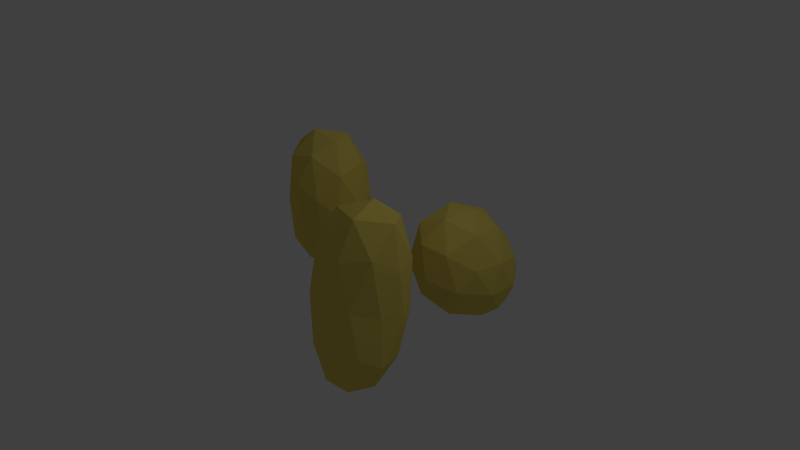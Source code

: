 # Source: potatoes.blend  (saved by Blender 2.76.0; exported with 4.5.12 LTS)
import bpy
from mathutils import Matrix  # noqa: F401  (used for matrix-valued properties, if any)

bpy.ops.wm.read_factory_settings(use_empty=True)
scene = bpy.context.scene
scene.name = 'Scene'

# ---- collections
col_collection_1 = bpy.data.collections.new('Collection 1'); scene.collection.children.link(col_collection_1)

# ---- materials (node trees are filled in below, after node groups)
mat_potatoe = bpy.data.materials.new('Potatoe')
mat_potatoe.alpha_threshold = 0.0
mat_potatoe.use_transparent_shadow = False
mat_potatoe.diffuse_color = (0.8, 0.6395, 0.1331, 1.0)
mat_potatoe.roughness = 0.5

# ---- material node trees

# ---- world
world_world = bpy.data.worlds.new('World'); scene.world = world_world
world_world.color = (0.05088, 0.05088, 0.05088)
world_world.use_sun_shadow = False
world_world.sun_shadow_jitter_overblur = 0.0
world_world.cycles.sampling_method = 'MANUAL'
world_world.cycles.sample_map_resolution = 256

# ---- cameras
cam_camera = bpy.data.cameras.new('Camera')
cam_camera.clip_end = 100.0
cam_camera.lens = 35.0
cam_camera.sensor_width = 32.0
cam_camera.sensor_height = 18.0
cam_camera.ortho_scale = 7.314
cam_camera.dof.focus_distance = 0.0
cam_camera.dof.aperture_fstop = 128.0

# ---- lights
light_lamp = bpy.data.lights.new('Lamp', 'POINT')
light_lamp.transmission_factor = 0.0
light_lamp.cutoff_distance = 30.0
light_lamp.energy = 100.0
light_lamp.shadow_buffer_clip_start = 1.001
light_lamp.shadow_soft_size = 0.1
light_lamp.shadow_maximum_resolution = 0.006
light_lamp.use_absolute_resolution = True
light_lamp.cycles.use_multiple_importance_sampling = False

# ---- meshes
me_icosphere = bpy.data.meshes.new('Icosphere')
me_icosphere.from_pydata([(-1.901, 0.3514, -0.5711), (-1.96, -0.1236, 0.08924), (-1.984, 0.5568, 0.2138), (-1.45, 0.8524, -0.1123), (-1.096, 0.3548, -0.4385), (-1.412, -0.2484, -0.3139), (-1.546, 0.08393, 0.9561), (-1.23, 0.6871, 0.8315), (-0.6815, 0.5623, 0.4284), (-0.6581, -0.1181, 0.3038), (-1.192, -0.4137, 0.63), (-0.7409, 0.08734, 1.089), (-2.051, 0.4953, -0.2554), (-2.038, 0.09538, -0.3287), (-2.086, 0.2161, 0.1327), (-1.75, -0.2572, -0.1775), (-1.715, 0.022, -0.5656), (-1.737, 0.6691, -0.4472), (-1.786, 0.7898, 0.01421), (-1.53, 0.3765, -0.6389), (-1.264, 0.6711, -0.3692), (-1.242, 0.024, -0.4877), (-1.621, -0.3543, 0.3773), (-1.299, -0.4277, 0.1403), (-1.842, 0.3381, 0.6422), (-1.829, -0.06182, 0.569), (-1.343, 0.8664, 0.3773), (-1.657, 0.6926, 0.569), (-0.813, 0.5005, -0.0514), (-1.021, 0.793, 0.1403), (-0.9847, -0.2539, -0.0514), (-0.7992, 0.1006, -0.1246), (-1.377, -0.2324, 0.8868), (-1.4, 0.4147, 1.005), (-0.8917, 0.6959, 0.6951), (-0.5555, 0.2226, 0.3849), (-0.8557, -0.3511, 0.5034), (-1.112, 0.06216, 1.156), (-0.9043, -0.2304, 0.9648), (-0.9265, 0.4167, 1.083), (-0.6042, 0.3433, 0.8463), (-0.5904, -0.05657, 0.7731), (0.94, -1.399, -1.167), (1.471, -1.604, -0.4247), (0.7371, -1.835, -0.3646), (0.2834, -1.231, -0.522), (0.7371, -0.6264, -0.6793), (1.471, -0.8573, -0.6192), (1.143, -1.563, 0.6793), (0.4088, -1.332, 0.6192), (0.4088, -0.5855, 0.4247), (1.143, -0.3546, 0.3646), (1.597, -0.9589, 0.522), (0.94, -0.7909, 1.167), (0.8207, -1.708, -0.9004), (1.252, -1.573, -0.9357), (1.133, -1.829, -0.464), (1.564, -1.255, -0.6136), (1.252, -1.134, -1.05), (0.5541, -1.353, -0.9928), (0.4348, -1.61, -0.5211), (0.8207, -0.9981, -1.085), (0.4348, -0.8994, -0.7061), (1.133, -0.6799, -0.7632), (1.638, -1.314, 0.05715), (1.638, -0.8753, -0.05715), (0.94, -1.805, 0.185), (1.371, -1.67, 0.1496), (0.2418, -1.314, 0.05715), (0.5085, -1.67, 0.1496), (0.5085, -0.5201, -0.1496), (0.2418, -0.8753, -0.05715), (1.371, -0.5201, -0.1496), (0.94, -0.3844, -0.185), (1.445, -1.29, 0.7061), (0.747, -1.51, 0.7632), (0.3155, -0.9351, 0.6136), (0.747, -0.3604, 0.464), (1.445, -0.5799, 0.5211), (1.059, -1.191, 1.085), (1.326, -0.8363, 0.9928), (0.6278, -1.056, 1.05), (0.6278, -0.6168, 0.9357), (1.059, -0.4811, 0.9004), (0.752, 2.33, -0.8502), (1.286, 1.589, -0.8931), (0.5481, 1.476, -1.104), (0.09195, 1.773, -0.5512), (0.5481, 2.069, 0.002099), (1.286, 1.956, -0.2092), (0.956, 0.5737, -0.6206), (0.218, 0.687, -0.4093), (0.218, 1.054, 0.2746), (0.956, 1.167, 0.4859), (1.412, 0.8704, -0.06735), (0.752, 0.3127, 0.2317), (0.6322, 2.005, -1.095), (1.066, 2.072, -0.9704), (0.946, 1.57, -1.12), (1.38, 1.852, -0.5936), (1.066, 2.287, -0.5684), (0.3641, 2.18, -0.7694), (0.2442, 1.677, -0.9188), (0.6322, 2.354, -0.4442), (0.2442, 2.026, -0.2684), (0.946, 2.134, -0.06745), (1.454, 1.214, -0.5102), (1.454, 1.429, -0.1083), (0.752, 0.9727, -0.9597), (1.186, 1.039, -0.8354), (0.05016, 1.214, -0.5102), (0.3183, 1.039, -0.8354), (0.3183, 1.604, 0.2169), (0.05016, 1.429, -0.1083), (1.186, 1.604, 0.2169), (0.752, 1.67, 0.3411), (1.26, 0.6168, -0.3501), (0.558, 0.509, -0.5511), (0.1243, 0.7911, -0.02488), (0.558, 1.073, 0.5013), (1.26, 0.9655, 0.3003), (0.8719, 0.289, -0.1743), (1.14, 0.4634, 0.1509), (0.4382, 0.3556, -0.05011), (0.4382, 0.5711, 0.3519), (0.8719, 0.6378, 0.4761)], [], [(0, 13, 12), (1, 13, 15), (0, 12, 17), (0, 17, 19), (0, 19, 16), (1, 15, 22), (2, 14, 24), (3, 18, 26), (4, 20, 28), (5, 21, 30), (1, 22, 25), (2, 24, 27), (3, 26, 29), (4, 28, 31), (5, 30, 23), (6, 32, 37), (7, 33, 39), (8, 34, 40), (9, 35, 41), (10, 36, 38), (38, 41, 11), (38, 36, 41), (36, 9, 41), (41, 40, 11), (41, 35, 40), (35, 8, 40), (40, 39, 11), (40, 34, 39), (34, 7, 39), (39, 37, 11), (39, 33, 37), (33, 6, 37), (37, 38, 11), (37, 32, 38), (32, 10, 38), (23, 36, 10), (23, 30, 36), (30, 9, 36), (31, 35, 9), (31, 28, 35), (28, 8, 35), (29, 34, 8), (29, 26, 34), (26, 7, 34), (27, 33, 7), (27, 24, 33), (24, 6, 33), (25, 32, 6), (25, 22, 32), (22, 10, 32), (30, 31, 9), (30, 21, 31), (21, 4, 31), (28, 29, 8), (28, 20, 29), (20, 3, 29), (26, 27, 7), (26, 18, 27), (18, 2, 27), (24, 25, 6), (24, 14, 25), (14, 1, 25), (22, 23, 10), (22, 15, 23), (15, 5, 23), (16, 21, 5), (16, 19, 21), (19, 4, 21), (19, 20, 4), (19, 17, 20), (17, 3, 20), (17, 18, 3), (17, 12, 18), (12, 2, 18), (15, 16, 5), (15, 13, 16), (13, 0, 16), (12, 14, 2), (12, 13, 14), (13, 1, 14), (42, 55, 54), (43, 55, 57), (42, 54, 59), (42, 59, 61), (42, 61, 58), (43, 57, 64), (44, 56, 66), (45, 60, 68), (46, 62, 70), (47, 63, 72), (43, 64, 67), (44, 66, 69), (45, 68, 71), (46, 70, 73), (47, 72, 65), (48, 74, 79), (49, 75, 81), (50, 76, 82), (51, 77, 83), (52, 78, 80), (80, 83, 53), (80, 78, 83), (78, 51, 83), (83, 82, 53), (83, 77, 82), (77, 50, 82), (82, 81, 53), (82, 76, 81), (76, 49, 81), (81, 79, 53), (81, 75, 79), (75, 48, 79), (79, 80, 53), (79, 74, 80), (74, 52, 80), (65, 78, 52), (65, 72, 78), (72, 51, 78), (73, 77, 51), (73, 70, 77), (70, 50, 77), (71, 76, 50), (71, 68, 76), (68, 49, 76), (69, 75, 49), (69, 66, 75), (66, 48, 75), (67, 74, 48), (67, 64, 74), (64, 52, 74), (72, 73, 51), (72, 63, 73), (63, 46, 73), (70, 71, 50), (70, 62, 71), (62, 45, 71), (68, 69, 49), (68, 60, 69), (60, 44, 69), (66, 67, 48), (66, 56, 67), (56, 43, 67), (64, 65, 52), (64, 57, 65), (57, 47, 65), (58, 63, 47), (58, 61, 63), (61, 46, 63), (61, 62, 46), (61, 59, 62), (59, 45, 62), (59, 60, 45), (59, 54, 60), (54, 44, 60), (57, 58, 47), (57, 55, 58), (55, 42, 58), (54, 56, 44), (54, 55, 56), (55, 43, 56), (84, 97, 96), (85, 97, 99), (84, 96, 101), (84, 101, 103), (84, 103, 100), (85, 99, 106), (86, 98, 108), (87, 102, 110), (88, 104, 112), (89, 105, 114), (85, 106, 109), (86, 108, 111), (87, 110, 113), (88, 112, 115), (89, 114, 107), (90, 116, 121), (91, 117, 123), (92, 118, 124), (93, 119, 125), (94, 120, 122), (122, 125, 95), (122, 120, 125), (120, 93, 125), (125, 124, 95), (125, 119, 124), (119, 92, 124), (124, 123, 95), (124, 118, 123), (118, 91, 123), (123, 121, 95), (123, 117, 121), (117, 90, 121), (121, 122, 95), (121, 116, 122), (116, 94, 122), (107, 120, 94), (107, 114, 120), (114, 93, 120), (115, 119, 93), (115, 112, 119), (112, 92, 119), (113, 118, 92), (113, 110, 118), (110, 91, 118), (111, 117, 91), (111, 108, 117), (108, 90, 117), (109, 116, 90), (109, 106, 116), (106, 94, 116), (114, 115, 93), (114, 105, 115), (105, 88, 115), (112, 113, 92), (112, 104, 113), (104, 87, 113), (110, 111, 91), (110, 102, 111), (102, 86, 111), (108, 109, 90), (108, 98, 109), (98, 85, 109), (106, 107, 94), (106, 99, 107), (99, 89, 107), (100, 105, 89), (100, 103, 105), (103, 88, 105), (103, 104, 88), (103, 101, 104), (101, 87, 104), (101, 102, 87), (101, 96, 102), (96, 86, 102), (99, 100, 89), (99, 97, 100), (97, 84, 100), (96, 98, 86), (96, 97, 98), (97, 85, 98)])
me_icosphere.materials.append(mat_potatoe)
me_icosphere.use_remesh_preserve_volume = False
me_icosphere.use_remesh_preserve_attributes = False
me_icosphere.use_mirror_vertex_groups = False
me_icosphere.update()

# ---- objects
ob_icosphere = bpy.data.objects.new('Icosphere', me_icosphere)
ob_lamp = bpy.data.objects.new('Lamp', light_lamp)
ob_camera = bpy.data.objects.new('Camera', cam_camera)

# ---- transforms, parenting, visibility, modifiers, constraints
ob_icosphere.location = (0.0, 0.0, 0.0)
ob_icosphere.lineart.crease_threshold = 0.0
_m = ob_icosphere.modifiers.new('SimpleDeform', 'SIMPLE_DEFORM')
_m.deform_method = 'STRETCH'
_m.deform_axis = 'Z'
_m.factor = 0.2454
_m.angle = 0.2454
_m.limits = (0.46, 1.0)
ob_lamp.location = (4.076, 1.005, 5.904)
ob_lamp.rotation_euler = (0.6503, 0.05522, 1.866)
ob_lamp.lock_rotations_4d = False
ob_lamp.empty_display_type = 'ARROWS'
ob_lamp.color = (0.0, 0.0, 0.0, 0.0)
ob_lamp.lineart.crease_threshold = 0.0
ob_camera.location = (7.481, -6.508, 5.344)
ob_camera.rotation_euler = (1.109, 0.01082, 0.8149)
ob_camera.lock_rotations_4d = False
ob_camera.empty_display_type = 'ARROWS'
ob_camera.color = (0.0, 0.0, 0.0, 0.0)
ob_camera.display_type = 'WIRE'
ob_camera.lineart.crease_threshold = 0.0

# ---- collection membership
col_collection_1.objects.link(ob_icosphere)
col_collection_1.objects.link(ob_lamp)
col_collection_1.objects.link(ob_camera)

# ---- scene / render settings (as saved in the file)
scene.camera = ob_camera
scene.frame_start = 1; scene.frame_end = 250; scene.frame_set(1)
scene.render.engine = 'BLENDER_EEVEE_NEXT'
scene.render.resolution_percentage = 50
scene.render.dither_intensity = 0.0
scene.cycles.use_denoising = False
scene.cycles.samples = 10
scene.cycles.sampling_pattern = 'TABULATED_SOBOL'
scene.cycles.light_sampling_threshold = 0.0
scene.cycles.use_adaptive_sampling = False
scene.cycles.use_light_tree = False
scene.cycles.blur_glossy = 0.0
scene.cycles.pixel_filter_type = 'GAUSSIAN'
scene.cycles.sample_clamp_indirect = 0.0
scene.view_settings.view_transform = 'Standard'
bpy.context.view_layer.update()
